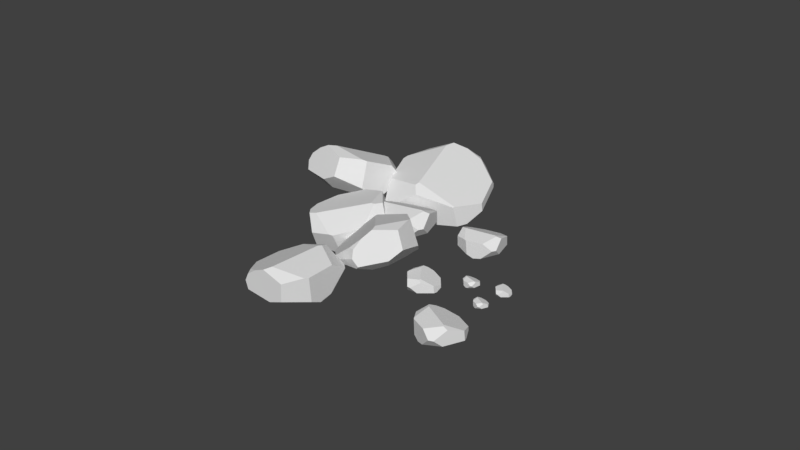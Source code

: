 # Source: Pebbles_2.blend  (saved by Blender 2.78.0; exported with 4.5.12 LTS)
import bpy
from mathutils import Matrix  # noqa: F401  (used for matrix-valued properties, if any)

bpy.ops.wm.read_factory_settings(use_empty=True)
scene = bpy.context.scene
scene.name = 'Scene'

# ---- collections
col_collection_1 = bpy.data.collections.new('Collection 1'); scene.collection.children.link(col_collection_1)

# ---- materials (node trees are filled in below, after node groups)
mat_rockpile = bpy.data.materials.new('Rockpile')
mat_rockpile.alpha_threshold = 0.0
mat_rockpile.roughness = 0.5

# ---- node groups
ng_auto_smooth = bpy.data.node_groups.new('Auto Smooth', 'GeometryNodeTree')
_s = ng_auto_smooth.interface.new_socket(name='Geometry', in_out='OUTPUT', socket_type='NodeSocketGeometry')
_s = ng_auto_smooth.interface.new_socket(name='Geometry', in_out='INPUT', socket_type='NodeSocketGeometry')
_s = ng_auto_smooth.interface.new_socket(name='Angle', in_out='INPUT', socket_type='NodeSocketFloat')
_s.subtype = 'ANGLE'
_s.min_value = 0.0
_s.max_value = 3.142
ng_auto_smooth.is_modifier = True
_N = ng_auto_smooth.nodes; _L = ng_auto_smooth.links
n0 = _N.new('NodeGroupOutput'); n0.name = 'Group Output'; n0.location = (480, -100)
n1 = _N.new('NodeGroupInput'); n1.name = 'Group Input'; n1.location = (-420, -300)
n2 = _N.new('NodeGroupInput'); n2.name = 'Group Input.001'; n2.location = (-60, -100)
n3 = _N.new('GeometryNodeSetShadeSmooth'); n3.name = 'Set Shade Smooth'; n3.location = (120, -100)
n3.domain = 'EDGE'
n4 = _N.new('GeometryNodeSetShadeSmooth'); n4.name = 'Set Shade Smooth.001'; n4.location = (300, -100)
n5 = _N.new('GeometryNodeInputMeshEdgeAngle'); n5.name = 'Edge Angle'; n5.location = (-420, -220)
n6 = _N.new('GeometryNodeInputEdgeSmooth'); n6.name = 'Is Edge Smooth'; n6.location = (-60, -160)
n7 = _N.new('GeometryNodeInputShadeSmooth'); n7.name = 'Is Face Smooth'; n7.location = (-240, -340)
n8 = _N.new('FunctionNodeBooleanMath'); n8.name = 'Boolean Math'; n8.location = (-60, -220)
n9 = _N.new('FunctionNodeCompare'); n9.name = 'Compare'; n9.location = (-240, -180)
n9.operation = 'LESS_EQUAL'
_L.new(n5.outputs[0], n9.inputs[0])
_L.new(n4.outputs[0], n0.inputs[0])
_L.new(n1.outputs[1], n9.inputs[1])
_L.new(n9.outputs[0], n8.inputs[0])
_L.new(n7.outputs[0], n8.inputs[1])
_L.new(n2.outputs[0], n3.inputs[0])
_L.new(n6.outputs[0], n3.inputs[1])
_L.new(n3.outputs[0], n4.inputs[0])
_L.new(n8.outputs[0], n3.inputs[2])
n0.is_active_output = True

# ---- material node trees
mat_rockpile.use_nodes = True; mat_rockpile.node_tree.nodes.clear()
_N = mat_rockpile.node_tree.nodes; _L = mat_rockpile.node_tree.links
n0 = _N.new('ShaderNodeOutputMaterial'); n0.name = 'Material Output'; n0.location = (300, 300)
n1 = _N.new('ShaderNodeBsdfDiffuse'); n1.name = 'Diffuse BSDF'; n1.location = (10, 300)
_L.new(n1.outputs[0], n0.inputs[0])
n0.is_active_output = True

# ---- world
world_world = bpy.data.worlds.new('World'); scene.world = world_world
world_world.color = (0.05088, 0.05088, 0.05088)
world_world.use_sun_shadow = False
world_world.sun_shadow_jitter_overblur = 0.0
world_world.cycles.sampling_method = 'MANUAL'

# ---- meshes
me_cube_006 = bpy.data.meshes.new('Cube.006')
me_cube_006.from_pydata([(0.689, 1.002, 0.5413), (0.5619, 0.8876, 0.5662), (1.013, 0.1278, -0.05165), (0.777, 1.267, 0.286), (0.8804, 1.073, 0.4626), (1.195, 1.024, 0.2644), (0.7993, 1.13, 0.4817), (1.167, 1.081, 0.2441), (0.8276, 1.217, 0.398), (0.5902, 0.07669, -0.2396), (0.7043, 0.06577, -0.2673), (0.4116, 0.4158, -0.3091), (0.8658, 0.2793, -0.3867), (0.5673, 0.7774, 0.5179), (0.9285, 0.2006, 0.07705), (0.926, 0.1597, 0.04427), (0.4841, 0.161, 0.02165), (0.7331, 1.093, 0.01184), (0.7917, 1.026, -0.04218), (0.8213, 1.254, 0.2421), (1.173, 1.087, 0.2011), (0.3039, 0.5745, -0.2328), (0.5227, 1.023, -0.001612), (0.43, 1.097, 0.1721), (0.435, 0.8086, -0.1298), (0.277, 0.7893, 0.4203), (0.2607, 0.4629, 0.2505), (0.2644, 0.5105, 0.2888), (0.2552, 0.945, 0.1998), (0.2281, 0.6471, -0.07827), (1.411, 0.7399, 0.02597), (1.349, 0.415, -0.07262), (1.345, 0.3993, -0.08284), (1.333, 0.5444, -0.2807), (1.356, 0.6545, -0.231), (1.403, 0.7844, -0.05579), (1.842, 0.1692, -0.1924), (1.874, 0.1059, -0.1941), (2.284, 0.2756, -0.1902), (1.797, 0.2769, -0.2952), (1.838, 0.2592, -0.1885), (1.905, 0.398, -0.1801), (1.811, 0.2344, -0.2074), (1.887, 0.3987, -0.2007), (1.796, 0.2695, -0.2412), (2.322, 0.1518, -0.3316), (2.335, 0.1955, -0.3153), (2.204, 0.143, -0.4405), (2.286, 0.2995, -0.3514), (1.923, 0.1022, -0.1926), (2.23, 0.2328, -0.1767), (2.251, 0.2324, -0.1819), (2.238, 0.08037, -0.2813), (1.91, 0.2864, -0.3681), (1.947, 0.3079, -0.3636), (1.811, 0.2984, -0.2985), (1.893, 0.4089, -0.2144), (2.128, 0.1118, -0.4612), (1.93, 0.2057, -0.4059), (1.867, 0.1526, -0.3796), (2.029, 0.1698, -0.4346), (1.926, 0.01788, -0.2863), (2.076, 0.0002167, -0.2973), (2.052, 0.0009706, -0.2911), (1.91, 0.06717, -0.3849), (2.07, 0.06777, -0.4374), (2.062, 0.4791, -0.1713), (2.196, 0.4336, -0.1689), (2.204, 0.432, -0.1708), (2.188, 0.4794, -0.2586), (2.139, 0.493, -0.2536), (2.061, 0.496, -0.2058), (2.854, -0.9181, -0.7998), (2.843, -0.9883, -0.7989), (3.26, -1.087, -0.913), (2.851, -0.8037, -0.9053), (2.902, -0.8424, -0.809), (3.034, -0.7682, -0.8374), (2.861, -0.8467, -0.8173), (3.015, -0.7572, -0.8533), (2.86, -0.8095, -0.8519), (3.182, -1.209, -1.039), (3.222, -1.182, -1.033), (3.056, -1.148, -1.116), (3.232, -1.068, -1.072), (2.88, -1.02, -0.808), (3.198, -1.091, -0.8814), (3.213, -1.103, -0.891), (3.09, -1.219, -0.9603), (2.925, -0.861, -1.002), (2.967, -0.8649, -1.009), (2.873, -0.7946, -0.9149), (3.022, -0.7523, -0.8694), (2.973, -1.129, -1.114), (2.885, -0.9383, -1.031), (2.813, -0.9452, -0.983), (2.935, -1.025, -1.075), (2.81, -1.09, -0.8858), (2.915, -1.191, -0.9273), (2.898, -1.176, -0.9159), (2.798, -1.04, -0.9847), (2.909, -1.132, -1.071), (3.205, -0.7927, -0.8765), (3.285, -0.9076, -0.8973), (3.29, -0.9132, -0.9005), (3.28, -0.8649, -0.9886), (3.251, -0.8257, -0.9751), (3.204, -0.7781, -0.912), (0.5008, -0.8251, -0.4638), (0.6007, -0.898, -0.49), (1.125, -0.3912, -0.1853), (0.365, -0.6159, -0.5848), (0.4247, -0.6967, -0.4048), (0.4244, -0.4542, -0.2748), (0.4034, -0.7365, -0.4633), (0.3991, -0.4489, -0.316), (0.3592, -0.6682, -0.5031), (1.306, -0.4457, -0.4697), (1.291, -0.3844, -0.4105), (1.145, -0.4506, -0.7056), (1.139, -0.2333, -0.4285), (0.6822, -0.8736, -0.4663), (1.069, -0.4989, -0.2154), (1.104, -0.4824, -0.214), (1.217, -0.6423, -0.4723), (0.5514, -0.4763, -0.6422), (0.5933, -0.4245, -0.6043), (0.3723, -0.5724, -0.57), (0.4032, -0.4198, -0.3289), (1.051, -0.5294, -0.7941), (0.6523, -0.5554, -0.7425), (0.5872, -0.6938, -0.7627), (0.8427, -0.5254, -0.7634), (0.7685, -0.9269, -0.6667), (1.024, -0.8508, -0.6237), (0.9831, -0.8697, -0.6248), (0.723, -0.7897, -0.8025), (0.9872, -0.6493, -0.8105), (0.6106, -0.2418, -0.1369), (0.8598, -0.2271, -0.09677), (0.8733, -0.2234, -0.09714), (0.8273, -0.09708, -0.2169), (0.7385, -0.111, -0.2236), (0.6022, -0.1915, -0.1825), (2.917, -0.4637, -0.6681), (2.914, -0.4848, -0.6679), (3.039, -0.5145, -0.7022), (2.916, -0.4293, -0.6998), (2.931, -0.4409, -0.6709), (2.971, -0.4186, -0.6794), (2.919, -0.4422, -0.6734), (2.965, -0.4153, -0.6842), (2.919, -0.431, -0.6838), (3.016, -0.5512, -0.7399), (3.027, -0.5429, -0.7381), (2.978, -0.5328, -0.7631), (3.03, -0.5088, -0.7501), (2.925, -0.4943, -0.6706), (3.02, -0.5156, -0.6927), (3.025, -0.5194, -0.6956), (2.988, -0.5542, -0.7164), (2.938, -0.4465, -0.729), (2.951, -0.4477, -0.7311), (2.923, -0.4265, -0.7027), (2.967, -0.4138, -0.689), (2.953, -0.5272, -0.7625), (2.926, -0.4697, -0.7375), (2.905, -0.4718, -0.7232), (2.941, -0.4957, -0.7508), (2.904, -0.5153, -0.694), (2.935, -0.5458, -0.7065), (2.93, -0.5413, -0.703), (2.9, -0.5003, -0.7237), (2.933, -0.5279, -0.7497), (3.022, -0.426, -0.6912), (3.047, -0.4605, -0.6974), (3.048, -0.4622, -0.6984), (3.045, -0.4477, -0.7249), (3.036, -0.4359, -0.7208), (3.022, -0.4216, -0.7019), (-0.1205, -0.442, 0.1515), (0.01069, -0.442, 0.2064), (0.09498, 0.442, 0.1771), (-0.249, -0.442, -0.1323), (-0.2715, -0.3679, 0.08616), (-0.442, -0.1222, 0.007313), (-0.2403, -0.442, 0.06476), (-0.442, -0.1567, -0.03509), (-0.282, -0.442, -0.02819), (0.442, 0.3761, 0.02682), (0.3705, 0.442, 0.02515), (0.442, 0.1421, -0.1927), (0.1899, 0.442, -0.1352), (0.0587, -0.3569, 0.2238), (0.1054, 0.3095, 0.2228), (0.1286, 0.3457, 0.2187), (0.442, 0.1705, 0.1552), (-0.1058, -0.2434, -0.2454), (-0.1115, -0.1575, -0.2454), (-0.2682, -0.3973, -0.1518), (-0.442, -0.1391, -0.06665), (0.442, -0.0251, -0.2239), (0.07219, -0.2859, -0.2454), (0.0805, -0.442, -0.1705), (0.2398, -0.1465, -0.2454), (0.2729, -0.442, 0.1208), (0.442, -0.1918, 0.1508), (0.4142, -0.2337, 0.1557), (0.26, -0.442, -0.1019), (0.442, -0.1649, -0.1597), (-0.442, 0.231, -0.003587), (-0.2529, 0.4303, 0.06929), (-0.2423, 0.442, 0.06898), (-0.2609, 0.442, -0.1325), (-0.3294, 0.3684, -0.1459), (-0.442, 0.2387, -0.08013), (1.772, -1.074, -0.4776), (1.816, -1.011, -0.3714), (1.186, -0.4897, -0.3443), (1.789, -1.042, -0.7622), (1.666, -1.107, -0.6008), (1.423, -1.059, -0.7421), (1.742, -1.116, -0.6034), (1.461, -1.06, -0.7757), (1.748, -1.106, -0.6964), (1.429, -0.238, -0.2961), (1.348, -0.2498, -0.3311), (1.665, -0.2696, -0.4709), (1.31, -0.302, -0.5439), (1.768, -0.943, -0.3337), (1.28, -0.5696, -0.3049), (1.264, -0.5342, -0.2966), (1.553, -0.3957, -0.1975), (1.731, -0.8016, -0.7801), (1.663, -0.7611, -0.7818), (1.752, -1.024, -0.7863), (1.455, -1.038, -0.8003), (1.801, -0.343, -0.4973), (1.842, -0.708, -0.6948), (1.945, -0.8132, -0.6337), (1.81, -0.5277, -0.6127), (1.955, -0.8063, -0.3125), (1.831, -0.5802, -0.2049), (1.849, -0.6217, -0.2148), (2.007, -0.7246, -0.4935), (1.891, -0.4409, -0.4483), (1.156, -0.8731, -0.7468), (1.069, -0.6776, -0.5965), (1.065, -0.6646, -0.5915), (1.109, -0.5952, -0.7587), (1.138, -0.672, -0.8029), (1.17, -0.8382, -0.8068), (2.907, -0.1549, -0.5236), (2.894, -0.1755, -0.5206), (3.003, -0.2651, -0.5796), (2.914, -0.1189, -0.5627), (2.931, -0.1377, -0.5318), (2.981, -0.1327, -0.551), (2.918, -0.1335, -0.5322), (2.975, -0.1267, -0.5557), (2.92, -0.1217, -0.545), (2.954, -0.2936, -0.614), (2.971, -0.2902, -0.615), (2.918, -0.2572, -0.6349), (2.987, -0.256, -0.6325), (2.901, -0.1907, -0.5248), (2.985, -0.2575, -0.5652), (2.987, -0.2635, -0.5689), (2.929, -0.2836, -0.5821), (2.924, -0.1478, -0.5979), (2.936, -0.1549, -0.6026), (2.922, -0.1192, -0.5675), (2.977, -0.1261, -0.5616), (2.895, -0.2398, -0.6302), (2.899, -0.1668, -0.603), (2.879, -0.1588, -0.5826), (2.9, -0.2012, -0.6181), (2.864, -0.2035, -0.5451), (2.881, -0.2502, -0.5619), (2.878, -0.2431, -0.5576), (2.861, -0.1866, -0.5794), (2.878, -0.2314, -0.6121), (3.028, -0.1642, -0.573), (3.036, -0.2118, -0.5811), (3.037, -0.2142, -0.5822), (3.034, -0.198, -0.613), (3.031, -0.1816, -0.608), (3.027, -0.1597, -0.5855), (0.896, -0.1786, -0.1899), (0.9419, -0.2582, -0.1917), (1.459, -0.009546, -0.1723), (0.8331, -0.04154, -0.3236), (0.8842, -0.06264, -0.1843), (0.961, 0.1215, -0.1702), (0.8511, -0.09643, -0.2099), (0.9384, 0.1213, -0.1974), (0.8307, -0.05177, -0.2538), (1.521, -0.1654, -0.3553), (1.535, -0.1082, -0.3333), (1.374, -0.1841, -0.4999), (1.465, 0.02317, -0.3808), (1.006, -0.2594, -0.1883), (1.392, -0.06891, -0.1569), (1.42, -0.06786, -0.163), (1.417, -0.2643, -0.2933), (0.9806, -0.02041, -0.4142), (1.027, 0.009931, -0.4071), (0.8504, -0.01262, -0.3271), (0.9458, 0.1351, -0.2148), (1.278, -0.2297, -0.5294), (1.013, -0.123, -0.4633), (0.9349, -0.1964, -0.4317), (1.145, -0.162, -0.4976), (1.019, -0.3672, -0.3102), (1.214, -0.3792, -0.3199), (1.182, -0.3801, -0.3126), (0.9973, -0.3037, -0.4379), (1.205, -0.291, -0.5008), (1.157, 0.2375, -0.1532), (1.334, 0.1882, -0.1462), (1.344, 0.1867, -0.1484), (1.322, 0.2477, -0.2621), (1.258, 0.2618, -0.2571), (1.155, 0.2596, -0.1977), (2.246, -0.561, -0.5818), (2.219, -0.6046, -0.5754), (2.449, -0.7934, -0.6997), (2.262, -0.4851, -0.6641), (2.297, -0.5247, -0.5989), (2.402, -0.5143, -0.6395), (2.269, -0.5158, -0.5998), (2.39, -0.5015, -0.6494), (2.274, -0.4911, -0.6268), (2.346, -0.8535, -0.7723), (2.381, -0.8465, -0.7745), (2.27, -0.7768, -0.8165), (2.414, -0.7743, -0.8114), (2.233, -0.6365, -0.5842), (2.411, -0.7773, -0.6695), (2.416, -0.79, -0.6773), (2.294, -0.8324, -0.705), (2.281, -0.546, -0.7383), (2.307, -0.561, -0.7482), (2.278, -0.4857, -0.6742), (2.394, -0.5004, -0.6619), (2.222, -0.7401, -0.8066), (2.23, -0.5862, -0.7491), (2.187, -0.5692, -0.7061), (2.232, -0.6587, -0.7809), (2.156, -0.6636, -0.627), (2.191, -0.762, -0.6625), (2.185, -0.7471, -0.6533), (2.15, -0.628, -0.6995), (2.185, -0.7225, -0.7684), (2.501, -0.5807, -0.686), (2.518, -0.681, -0.7029), (2.519, -0.6861, -0.7054), (2.515, -0.652, -0.7703), (2.509, -0.6173, -0.7597), (2.5, -0.5712, -0.7122), (2.564, -0.3246, -0.5532), (2.565, -0.3484, -0.5537), (2.712, -0.3514, -0.5797), (2.558, -0.286, -0.5879), (2.575, -0.2964, -0.5544), (2.614, -0.2627, -0.5594), (2.562, -0.3004, -0.5584), (2.607, -0.2602, -0.5653), (2.56, -0.2878, -0.5698), (2.698, -0.3953, -0.6248), (2.709, -0.3836, -0.6214), (2.655, -0.3828, -0.654), (2.706, -0.3452, -0.6337), (2.58, -0.3562, -0.5558), (2.691, -0.3573, -0.571), (2.697, -0.3602, -0.5739), (2.667, -0.4057, -0.6015), (2.589, -0.2986, -0.6184), (2.603, -0.297, -0.6195), (2.565, -0.2813, -0.5904), (2.61, -0.2579, -0.5704), (2.627, -0.3823, -0.6558), (2.582, -0.3264, -0.6296), (2.558, -0.3341, -0.6159), (2.606, -0.3509, -0.6433), (2.564, -0.383, -0.5843), (2.606, -0.4087, -0.5956), (2.599, -0.4052, -0.5922), (2.559, -0.3662, -0.6175), (2.605, -0.3878, -0.6435), (2.673, -0.2588, -0.5674), (2.707, -0.2909, -0.5726), (2.709, -0.2924, -0.5736), (2.705, -0.2761, -0.6031), (2.693, -0.2654, -0.5992), (2.672, -0.2536, -0.5793), (1.405, -1.942, -0.9866), (1.523, -1.933, -0.9451), (1.426, -1.214, -0.6474), (1.265, -1.87, -1.212), (1.255, -1.894, -1.009), (1.054, -1.711, -0.9793), (1.293, -1.937, -1.054), (1.056, -1.723, -1.026), (1.247, -1.914, -1.128), (1.72, -1.139, -0.7989), (1.646, -1.102, -0.7748), (1.74, -1.245, -1.061), (1.475, -1.085, -0.9), (1.55, -1.863, -0.901), (1.465, -1.332, -0.6593), (1.478, -1.297, -0.6498), (1.772, -1.345, -0.7709), (1.338, -1.645, -1.233), (1.317, -1.579, -1.202), (1.238, -1.833, -1.211), (1.05, -1.698, -1.045), (1.768, -1.365, -1.147), (1.498, -1.64, -1.252), (1.543, -1.786, -1.249), (1.616, -1.495, -1.204), (1.738, -1.847, -1.019), (1.839, -1.626, -0.9068), (1.824, -1.666, -0.9176), (1.704, -1.772, -1.198), (1.801, -1.496, -1.146), (0.9872, -1.431, -0.8591), (1.119, -1.26, -0.7314), (1.126, -1.249, -0.7277), (1.089, -1.182, -0.8891), (1.043, -1.25, -0.9254), (0.9777, -1.398, -0.9177)], [], [(4, 6, 0), (27, 25, 28, 29, 26), (12, 10, 9, 11), (28, 25, 1, 0, 6, 8, 3, 23), (30, 31, 32, 33, 34, 35), (4, 5, 7, 8, 6), (33, 32, 2, 10, 12), (15, 16, 9, 10, 2), (8, 7, 20, 19, 3), (22, 23, 3, 19, 17), (18, 24, 22, 17), (21, 29, 28, 23, 22, 24), (15, 14, 13, 27, 26, 16), (11, 9, 16, 26, 29, 21), (13, 1, 25, 27), (19, 20, 35, 34, 18, 17), (18, 34, 33, 12, 11, 21, 24), (2, 32, 31, 14, 15), (20, 7, 5, 30, 35), (0, 1, 13, 14, 31, 30, 5, 4), (40, 42, 36), (63, 61, 64, 65, 62), (48, 46, 45, 47), (64, 61, 37, 36, 42, 44, 39, 59), (66, 67, 68, 69, 70, 71), (40, 41, 43, 44, 42), (69, 68, 38, 46, 48), (51, 52, 45, 46, 38), (44, 43, 56, 55, 39), (58, 59, 39, 55, 53), (54, 60, 58, 53), (57, 65, 64, 59, 58, 60), (51, 50, 49, 63, 62, 52), (47, 45, 52, 62, 65, 57), (49, 37, 61, 63), (55, 56, 71, 70, 54, 53), (54, 70, 69, 48, 47, 57, 60), (38, 68, 67, 50, 51), (56, 43, 41, 66, 71), (36, 37, 49, 50, 67, 66, 41, 40), (76, 78, 72), (99, 97, 100, 101, 98), (84, 82, 81, 83), (100, 97, 73, 72, 78, 80, 75, 95), (102, 103, 104, 105, 106, 107), (76, 77, 79, 80, 78), (105, 104, 74, 82, 84), (87, 88, 81, 82, 74), (80, 79, 92, 91, 75), (94, 95, 75, 91, 89), (90, 96, 94, 89), (93, 101, 100, 95, 94, 96), (87, 86, 85, 99, 98, 88), (83, 81, 88, 98, 101, 93), (85, 73, 97, 99), (91, 92, 107, 106, 90, 89), (90, 106, 105, 84, 83, 93, 96), (74, 104, 103, 86, 87), (92, 79, 77, 102, 107), (72, 73, 85, 86, 103, 102, 77, 76), (112, 114, 108), (135, 133, 136, 137, 134), (120, 118, 117, 119), (136, 133, 109, 108, 114, 116, 111, 131), (138, 139, 140, 141, 142, 143), (112, 113, 115, 116, 114), (141, 140, 110, 118, 120), (123, 124, 117, 118, 110), (116, 115, 128, 127, 111), (130, 131, 111, 127, 125), (126, 132, 130, 125), (129, 137, 136, 131, 130, 132), (123, 122, 121, 135, 134, 124), (119, 117, 124, 134, 137, 129), (121, 109, 133, 135), (127, 128, 143, 142, 126, 125), (126, 142, 141, 120, 119, 129, 132), (110, 140, 139, 122, 123), (128, 115, 113, 138, 143), (108, 109, 121, 122, 139, 138, 113, 112), (148, 150, 144), (171, 169, 172, 173, 170), (156, 154, 153, 155), (172, 169, 145, 144, 150, 152, 147, 167), (174, 175, 176, 177, 178, 179), (148, 149, 151, 152, 150), (177, 176, 146, 154, 156), (159, 160, 153, 154, 146), (152, 151, 164, 163, 147), (166, 167, 147, 163, 161), (162, 168, 166, 161), (165, 173, 172, 167, 166, 168), (159, 158, 157, 171, 170, 160), (155, 153, 160, 170, 173, 165), (157, 145, 169, 171), (163, 164, 179, 178, 162, 161), (162, 178, 177, 156, 155, 165, 168), (146, 176, 175, 158, 159), (164, 151, 149, 174, 179), (144, 145, 157, 158, 175, 174, 149, 148), (184, 186, 180), (207, 205, 208, 209, 206), (192, 190, 189, 191), (208, 205, 181, 180, 186, 188, 183, 203), (210, 211, 212, 213, 214, 215), (184, 185, 187, 188, 186), (213, 212, 182, 190, 192), (195, 196, 189, 190, 182), (188, 187, 200, 199, 183), (202, 203, 183, 199, 197), (198, 204, 202, 197), (201, 209, 208, 203, 202, 204), (195, 194, 193, 207, 206, 196), (191, 189, 196, 206, 209, 201), (193, 181, 205, 207), (199, 200, 215, 214, 198, 197), (198, 214, 213, 192, 191, 201, 204), (182, 212, 211, 194, 195), (200, 187, 185, 210, 215), (180, 181, 193, 194, 211, 210, 185, 184), (220, 222, 216), (243, 241, 244, 245, 242), (228, 226, 225, 227), (244, 241, 217, 216, 222, 224, 219, 239), (246, 247, 248, 249, 250, 251), (220, 221, 223, 224, 222), (249, 248, 218, 226, 228), (231, 232, 225, 226, 218), (224, 223, 236, 235, 219), (238, 239, 219, 235, 233), (234, 240, 238, 233), (237, 245, 244, 239, 238, 240), (231, 230, 229, 243, 242, 232), (227, 225, 232, 242, 245, 237), (229, 217, 241, 243), (235, 236, 251, 250, 234, 233), (234, 250, 249, 228, 227, 237, 240), (218, 248, 247, 230, 231), (236, 223, 221, 246, 251), (216, 217, 229, 230, 247, 246, 221, 220), (256, 258, 252), (279, 277, 280, 281, 278), (264, 262, 261, 263), (280, 277, 253, 252, 258, 260, 255, 275), (282, 283, 284, 285, 286, 287), (256, 257, 259, 260, 258), (285, 284, 254, 262, 264), (267, 268, 261, 262, 254), (260, 259, 272, 271, 255), (274, 275, 255, 271, 269), (270, 276, 274, 269), (273, 281, 280, 275, 274, 276), (267, 266, 265, 279, 278, 268), (263, 261, 268, 278, 281, 273), (265, 253, 277, 279), (271, 272, 287, 286, 270, 269), (270, 286, 285, 264, 263, 273, 276), (254, 284, 283, 266, 267), (272, 259, 257, 282, 287), (252, 253, 265, 266, 283, 282, 257, 256), (292, 294, 288), (315, 313, 316, 317, 314), (300, 298, 297, 299), (316, 313, 289, 288, 294, 296, 291, 311), (318, 319, 320, 321, 322, 323), (292, 293, 295, 296, 294), (321, 320, 290, 298, 300), (303, 304, 297, 298, 290), (296, 295, 308, 307, 291), (310, 311, 291, 307, 305), (306, 312, 310, 305), (309, 317, 316, 311, 310, 312), (303, 302, 301, 315, 314, 304), (299, 297, 304, 314, 317, 309), (301, 289, 313, 315), (307, 308, 323, 322, 306, 305), (306, 322, 321, 300, 299, 309, 312), (290, 320, 319, 302, 303), (308, 295, 293, 318, 323), (288, 289, 301, 302, 319, 318, 293, 292), (328, 330, 324), (351, 349, 352, 353, 350), (336, 334, 333, 335), (352, 349, 325, 324, 330, 332, 327, 347), (354, 355, 356, 357, 358, 359), (328, 329, 331, 332, 330), (357, 356, 326, 334, 336), (339, 340, 333, 334, 326), (332, 331, 344, 343, 327), (346, 347, 327, 343, 341), (342, 348, 346, 341), (345, 353, 352, 347, 346, 348), (339, 338, 337, 351, 350, 340), (335, 333, 340, 350, 353, 345), (337, 325, 349, 351), (343, 344, 359, 358, 342, 341), (342, 358, 357, 336, 335, 345, 348), (326, 356, 355, 338, 339), (344, 331, 329, 354, 359), (324, 325, 337, 338, 355, 354, 329, 328), (364, 366, 360), (387, 385, 388, 389, 386), (372, 370, 369, 371), (388, 385, 361, 360, 366, 368, 363, 383), (390, 391, 392, 393, 394, 395), (364, 365, 367, 368, 366), (393, 392, 362, 370, 372), (375, 376, 369, 370, 362), (368, 367, 380, 379, 363), (382, 383, 363, 379, 377), (378, 384, 382, 377), (381, 389, 388, 383, 382, 384), (375, 374, 373, 387, 386, 376), (371, 369, 376, 386, 389, 381), (373, 361, 385, 387), (379, 380, 395, 394, 378, 377), (378, 394, 393, 372, 371, 381, 384), (362, 392, 391, 374, 375), (380, 367, 365, 390, 395), (360, 361, 373, 374, 391, 390, 365, 364), (400, 402, 396), (423, 421, 424, 425, 422), (408, 406, 405, 407), (424, 421, 397, 396, 402, 404, 399, 419), (426, 427, 428, 429, 430, 431), (400, 401, 403, 404, 402), (429, 428, 398, 406, 408), (411, 412, 405, 406, 398), (404, 403, 416, 415, 399), (418, 419, 399, 415, 413), (414, 420, 418, 413), (417, 425, 424, 419, 418, 420), (411, 410, 409, 423, 422, 412), (407, 405, 412, 422, 425, 417), (409, 397, 421, 423), (415, 416, 431, 430, 414, 413), (414, 430, 429, 408, 407, 417, 420), (398, 428, 427, 410, 411), (416, 403, 401, 426, 431), (396, 397, 409, 410, 427, 426, 401, 400)])
me_cube_006.polygons.foreach_set('use_smooth', [True] * 240)
_k = set([(0, 1), (0, 4), (0, 6), (1, 13), (1, 25), (2, 10), (2, 15), (2, 32), (3, 8), (3, 19), (3, 23), (4, 5), (4, 6), (5, 7), (5, 30), (6, 8), (7, 8), (7, 20), (9, 10), (9, 11), (9, 16), (10, 12), (11, 12), (11, 21), (12, 33), (13, 14), (13, 27), (14, 15), (14, 31), (15, 16), (16, 26), (17, 18), (17, 19), (17, 22), (18, 24), (18, 34), (19, 20), (20, 35), (21, 24), (21, 29), (22, 23), (22, 24), (23, 28), (25, 27), (25, 28), (26, 27), (26, 29), (28, 29), (30, 31), (30, 35), (31, 32), (32, 33), (33, 34), (34, 35), (36, 37), (36, 40), (36, 42), (37, 49), (37, 61), (38, 46), (38, 51), (38, 68), (39, 44), (39, 55), (39, 59), (40, 41), (40, 42), (41, 43), (41, 66), (42, 44), (43, 44), (43, 56), (45, 46), (45, 47), (45, 52), (46, 48), (47, 48), (47, 57), (48, 69), (49, 50), (49, 63), (50, 51), (50, 67), (51, 52), (52, 62), (53, 54), (53, 55), (53, 58), (54, 60), (54, 70), (55, 56), (56, 71), (57, 60), (57, 65), (58, 59), (58, 60), (59, 64), (61, 63), (61, 64), (62, 63), (62, 65), (64, 65), (66, 67), (66, 71), (67, 68), (68, 69), (69, 70), (70, 71), (72, 73), (72, 76), (72, 78), (73, 85), (73, 97), (74, 82), (74, 87), (74, 104), (75, 80), (75, 91), (75, 95), (76, 77), (76, 78), (77, 79), (77, 102), (78, 80), (79, 80), (79, 92), (81, 82), (81, 83), (81, 88), (82, 84), (83, 84), (83, 93), (84, 105), (85, 86), (85, 99), (86, 87), (86, 103), (87, 88), (88, 98), (89, 90), (89, 91), (89, 94), (90, 96), (90, 106), (91, 92), (92, 107), (93, 96), (93, 101), (94, 95), (94, 96), (95, 100), (97, 99), (97, 100), (98, 99), (98, 101), (100, 101), (102, 103), (102, 107), (103, 104), (104, 105), (105, 106), (106, 107), (108, 109), (108, 112), (108, 114), (109, 121), (109, 133), (110, 118), (110, 123), (110, 140), (111, 116), (111, 127), (111, 131), (112, 113), (112, 114), (113, 115), (113, 138), (114, 116), (115, 116), (115, 128), (117, 118), (117, 119), (117, 124), (118, 120), (119, 120), (119, 129), (120, 141), (121, 122), (121, 135), (122, 123), (122, 139), (123, 124), (124, 134), (125, 126), (125, 127), (125, 130), (126, 132), (126, 142), (127, 128), (128, 143), (129, 132), (129, 137), (130, 131), (130, 132), (131, 136), (133, 135), (133, 136), (134, 135), (134, 137), (136, 137), (138, 139), (138, 143), (139, 140), (140, 141), (141, 142), (142, 143), (144, 145), (144, 148), (144, 150), (145, 157), (145, 169), (146, 154), (146, 159), (146, 176), (147, 152), (147, 163), (147, 167), (148, 149), (148, 150), (149, 151), (149, 174), (150, 152), (151, 152), (151, 164), (153, 154), (153, 155), (153, 160), (154, 156), (155, 156), (155, 165), (156, 177), (157, 158), (157, 171), (158, 159), (158, 175), (159, 160), (160, 170), (161, 162), (161, 163), (161, 166), (162, 168), (162, 178), (163, 164), (164, 179), (165, 168), (165, 173), (166, 167), (166, 168), (167, 172), (169, 171), (169, 172), (170, 171), (170, 173), (172, 173), (174, 175), (174, 179), (175, 176), (176, 177), (177, 178), (178, 179), (180, 181), (180, 184), (180, 186), (181, 193), (181, 205), (182, 190), (182, 195), (182, 212), (183, 188), (183, 199), (183, 203), (184, 185), (184, 186), (185, 187), (185, 210), (186, 188), (187, 188), (187, 200), (189, 190), (189, 191), (189, 196), (190, 192), (191, 192), (191, 201), (192, 213), (193, 194), (193, 207), (194, 195), (194, 211), (195, 196), (196, 206), (197, 198), (197, 199), (197, 202), (198, 204), (198, 214), (199, 200), (200, 215), (201, 204), (201, 209), (202, 203), (202, 204), (203, 208), (205, 207), (205, 208), (206, 207), (206, 209), (208, 209), (210, 211), (210, 215), (211, 212), (212, 213), (213, 214), (214, 215), (216, 217), (216, 220), (216, 222), (217, 229), (217, 241), (218, 226), (218, 231), (218, 248), (219, 224), (219, 235), (219, 239), (220, 221), (220, 222), (221, 223), (221, 246), (222, 224), (223, 224), (223, 236), (225, 226), (225, 227), (225, 232), (226, 228), (227, 228), (227, 237), (228, 249), (229, 230), (229, 243), (230, 231), (230, 247), (231, 232), (232, 242), (233, 234), (233, 235), (233, 238), (234, 240), (234, 250), (235, 236), (236, 251), (237, 240), (237, 245), (238, 239), (238, 240), (239, 244), (241, 243), (241, 244), (242, 243), (242, 245), (244, 245), (246, 247), (246, 251), (247, 248), (248, 249), (249, 250), (250, 251), (252, 253), (252, 256), (252, 258), (253, 265), (253, 277), (254, 262), (254, 267), (254, 284), (255, 260), (255, 271), (255, 275), (256, 257), (256, 258), (257, 259), (257, 282), (258, 260), (259, 260), (259, 272), (261, 262), (261, 263), (261, 268), (262, 264), (263, 264), (263, 273), (264, 285), (265, 266), (265, 279), (266, 267), (266, 283), (267, 268), (268, 278), (269, 270), (269, 271), (269, 274), (270, 276), (270, 286), (271, 272), (272, 287), (273, 276), (273, 281), (274, 275), (274, 276), (275, 280), (277, 279), (277, 280), (278, 279), (278, 281), (280, 281), (282, 283), (282, 287), (283, 284), (284, 285), (285, 286), (286, 287), (288, 289), (288, 292), (288, 294), (289, 301), (289, 313), (290, 298), (290, 303), (290, 320), (291, 296), (291, 307), (291, 311), (292, 293), (292, 294), (293, 295), (293, 318), (294, 296), (295, 296), (295, 308), (297, 298), (297, 299), (297, 304), (298, 300), (299, 300), (299, 309), (300, 321), (301, 302), (301, 315), (302, 303), (302, 319), (303, 304), (304, 314), (305, 306), (305, 307), (305, 310), (306, 312), (306, 322), (307, 308), (308, 323), (309, 312), (309, 317), (310, 311), (310, 312), (311, 316), (313, 315), (313, 316), (314, 315), (314, 317), (316, 317), (318, 319), (318, 323), (319, 320), (320, 321), (321, 322), (322, 323), (324, 325), (324, 328), (324, 330), (325, 337), (325, 349), (326, 334), (326, 339), (326, 356), (327, 332), (327, 343), (327, 347), (328, 329), (328, 330), (329, 331), (329, 354), (330, 332), (331, 332), (331, 344), (333, 334), (333, 335), (333, 340), (334, 336), (335, 336), (335, 345), (336, 357), (337, 338), (337, 351), (338, 339), (338, 355), (339, 340), (340, 350), (341, 342), (341, 343), (341, 346), (342, 348), (342, 358), (343, 344), (344, 359), (345, 348), (345, 353), (346, 347), (346, 348), (347, 352), (349, 351), (349, 352), (350, 351), (350, 353), (352, 353), (354, 355), (354, 359), (355, 356), (356, 357), (357, 358), (358, 359), (360, 361), (360, 364), (360, 366), (361, 373), (361, 385), (362, 370), (362, 375), (362, 392), (363, 368), (363, 379), (363, 383), (364, 365), (364, 366), (365, 367), (365, 390), (366, 368), (367, 368), (367, 380), (369, 370), (369, 371), (369, 376), (370, 372), (371, 372), (371, 381), (372, 393), (373, 374), (373, 387), (374, 375), (374, 391), (375, 376), (376, 386), (377, 378), (377, 379), (377, 382), (378, 384), (378, 394), (379, 380), (380, 395), (381, 384), (381, 389), (382, 383), (382, 384), (383, 388), (385, 387), (385, 388), (386, 387), (386, 389), (388, 389), (390, 391), (390, 395), (391, 392), (392, 393), (393, 394), (394, 395), (396, 397), (396, 400), (396, 402), (397, 409), (397, 421), (398, 406), (398, 411), (398, 428), (399, 404), (399, 415), (399, 419), (400, 401), (400, 402), (401, 403), (401, 426), (402, 404), (403, 404), (403, 416), (405, 406), (405, 407), (405, 412), (406, 408), (407, 408), (407, 417), (408, 429), (409, 410), (409, 423), (410, 411), (410, 427), (411, 412), (412, 422), (413, 414), (413, 415), (413, 418), (414, 420), (414, 430), (415, 416), (416, 431), (417, 420), (417, 425), (418, 419), (418, 420), (419, 424), (421, 423), (421, 424), (422, 423), (422, 425), (424, 425), (426, 427), (426, 431), (427, 428), (428, 429), (429, 430), (430, 431)])
me_cube_006.attributes.new('sharp_edge', 'BOOLEAN', 'EDGE').data.foreach_set('value', [ (min(e.vertices), max(e.vertices)) in _k for e in me_cube_006.edges])
_k = {(0, 4): 1.0, (0, 1): 1.0, (1, 25): 1.0, (2, 32): 1.0, (3, 23): 1.0, (3, 8): 1.0, (0, 6): 1.0, (7, 8): 1.0, (6, 8): 1.0, (5, 7): 1.0, (4, 6): 1.0, (4, 5): 1.0, (2, 10): 1.0, (12, 33): 1.0, (11, 12): 1.0, (10, 12): 1.0, (9, 10): 1.0, (9, 11): 1.0, (1, 13): 1.0, (2, 15): 1.0, (9, 16): 1.0, (15, 16): 1.0, (14, 15): 1.0, (13, 14): 1.0, (18, 24): 1.0, (3, 19): 1.0, (7, 20): 1.0, (19, 20): 1.0, (18, 34): 1.0, (17, 18): 1.0, (17, 19): 1.0, (11, 21): 1.0, (17, 22): 1.0, (22, 24): 1.0, (22, 23): 1.0, (23, 28): 1.0, (21, 24): 1.0, (21, 29): 1.0, (16, 26): 1.0, (13, 27): 1.0, (28, 29): 1.0, (26, 27): 1.0, (26, 29): 1.0, (25, 27): 1.0, (25, 28): 1.0, (5, 30): 1.0, (14, 31): 1.0, (20, 35): 1.0, (34, 35): 1.0, (33, 34): 1.0, (32, 33): 1.0, (31, 32): 1.0, (30, 35): 1.0, (30, 31): 1.0, (36, 40): 1.0, (36, 37): 1.0, (37, 61): 1.0, (38, 68): 1.0, (39, 59): 1.0, (39, 44): 1.0, (36, 42): 1.0, (43, 44): 1.0, (42, 44): 1.0, (41, 43): 1.0, (40, 42): 1.0, (40, 41): 1.0, (38, 46): 1.0, (48, 69): 1.0, (47, 48): 1.0, (46, 48): 1.0, (45, 46): 1.0, (45, 47): 1.0, (37, 49): 1.0, (38, 51): 1.0, (45, 52): 1.0, (51, 52): 1.0, (50, 51): 1.0, (49, 50): 1.0, (54, 60): 1.0, (39, 55): 1.0, (43, 56): 1.0, (55, 56): 1.0, (54, 70): 1.0, (53, 54): 1.0, (53, 55): 1.0, (47, 57): 1.0, (53, 58): 1.0, (58, 60): 1.0, (58, 59): 1.0, (59, 64): 1.0, (57, 60): 1.0, (57, 65): 1.0, (52, 62): 1.0, (49, 63): 1.0, (64, 65): 1.0, (62, 63): 1.0, (62, 65): 1.0, (61, 63): 1.0, (61, 64): 1.0, (41, 66): 1.0, (50, 67): 1.0, (56, 71): 1.0, (70, 71): 1.0, (69, 70): 1.0, (68, 69): 1.0, (67, 68): 1.0, (66, 71): 1.0, (66, 67): 1.0, (72, 76): 1.0, (72, 73): 1.0, (73, 97): 1.0, (74, 104): 1.0, (75, 95): 1.0, (75, 80): 1.0, (72, 78): 1.0, (79, 80): 1.0, (78, 80): 1.0, (77, 79): 1.0, (76, 78): 1.0, (76, 77): 1.0, (74, 82): 1.0, (84, 105): 1.0, (83, 84): 1.0, (82, 84): 1.0, (81, 82): 1.0, (81, 83): 1.0, (73, 85): 1.0, (74, 87): 1.0, (81, 88): 1.0, (87, 88): 1.0, (86, 87): 1.0, (85, 86): 1.0, (90, 96): 1.0, (75, 91): 1.0, (79, 92): 1.0, (91, 92): 1.0, (90, 106): 1.0, (89, 90): 1.0, (89, 91): 1.0, (83, 93): 1.0, (89, 94): 1.0, (94, 96): 1.0, (94, 95): 1.0, (95, 100): 1.0, (93, 96): 1.0, (93, 101): 1.0, (88, 98): 1.0, (85, 99): 1.0, (100, 101): 1.0, (98, 99): 1.0, (98, 101): 1.0, (97, 99): 1.0, (97, 100): 1.0, (77, 102): 1.0, (86, 103): 1.0, (92, 107): 1.0, (106, 107): 1.0, (105, 106): 1.0, (104, 105): 1.0, (103, 104): 1.0, (102, 107): 1.0, (102, 103): 1.0, (108, 112): 1.0, (108, 109): 1.0, (109, 133): 1.0, (110, 140): 1.0, (111, 131): 1.0, (111, 116): 1.0, (108, 114): 1.0, (115, 116): 1.0, (114, 116): 1.0, (113, 115): 1.0, (112, 114): 1.0, (112, 113): 1.0, (110, 118): 1.0, (120, 141): 1.0, (119, 120): 1.0, (118, 120): 1.0, (117, 118): 1.0, (117, 119): 1.0, (109, 121): 1.0, (110, 123): 1.0, (117, 124): 1.0, (123, 124): 1.0, (122, 123): 1.0, (121, 122): 1.0, (126, 132): 1.0, (111, 127): 1.0, (115, 128): 1.0, (127, 128): 1.0, (126, 142): 1.0, (125, 126): 1.0, (125, 127): 1.0, (119, 129): 1.0, (125, 130): 1.0, (130, 132): 1.0, (130, 131): 1.0, (131, 136): 1.0, (129, 132): 1.0, (129, 137): 1.0, (124, 134): 1.0, (121, 135): 1.0, (136, 137): 1.0, (134, 135): 1.0, (134, 137): 1.0, (133, 135): 1.0, (133, 136): 1.0, (113, 138): 1.0, (122, 139): 1.0, (128, 143): 1.0, (142, 143): 1.0, (141, 142): 1.0, (140, 141): 1.0, (139, 140): 1.0, (138, 143): 1.0, (138, 139): 1.0, (144, 148): 1.0, (144, 145): 1.0, (145, 169): 1.0, (146, 176): 1.0, (147, 167): 1.0, (147, 152): 1.0, (144, 150): 1.0, (151, 152): 1.0, (150, 152): 1.0, (149, 151): 1.0, (148, 150): 1.0, (148, 149): 1.0, (146, 154): 1.0, (156, 177): 1.0, (155, 156): 1.0, (154, 156): 1.0, (153, 154): 1.0, (153, 155): 1.0, (145, 157): 1.0, (146, 159): 1.0, (153, 160): 1.0, (159, 160): 1.0, (158, 159): 1.0, (157, 158): 1.0, (162, 168): 1.0, (147, 163): 1.0, (151, 164): 1.0, (163, 164): 1.0, (162, 178): 1.0, (161, 162): 1.0, (161, 163): 1.0, (155, 165): 1.0, (161, 166): 1.0, (166, 168): 1.0, (166, 167): 1.0, (167, 172): 1.0, (165, 168): 1.0, (165, 173): 1.0, (160, 170): 1.0, (157, 171): 1.0, (172, 173): 1.0, (170, 171): 1.0, (170, 173): 1.0, (169, 171): 1.0, (169, 172): 1.0, (149, 174): 1.0, (158, 175): 1.0, (164, 179): 1.0, (178, 179): 1.0, (177, 178): 1.0, (176, 177): 1.0, (175, 176): 1.0, (174, 179): 1.0, (174, 175): 1.0, (180, 184): 1.0, (180, 181): 1.0, (181, 205): 1.0, (182, 212): 1.0, (183, 203): 1.0, (183, 188): 1.0, (180, 186): 1.0, (187, 188): 1.0, (186, 188): 1.0, (185, 187): 1.0, (184, 186): 1.0, (184, 185): 1.0, (182, 190): 1.0, (192, 213): 1.0, (191, 192): 1.0, (190, 192): 1.0, (189, 190): 1.0, (189, 191): 1.0, (181, 193): 1.0, (182, 195): 1.0, (189, 196): 1.0, (195, 196): 1.0, (194, 195): 1.0, (193, 194): 1.0, (198, 204): 1.0, (183, 199): 1.0, (187, 200): 1.0, (199, 200): 1.0, (198, 214): 1.0, (197, 198): 1.0, (197, 199): 1.0, (191, 201): 1.0, (197, 202): 1.0, (202, 204): 1.0, (202, 203): 1.0, (203, 208): 1.0, (201, 204): 1.0, (201, 209): 1.0, (196, 206): 1.0, (193, 207): 1.0, (208, 209): 1.0, (206, 207): 1.0, (206, 209): 1.0, (205, 207): 1.0, (205, 208): 1.0, (185, 210): 1.0, (194, 211): 1.0, (200, 215): 1.0, (214, 215): 1.0, (213, 214): 1.0, (212, 213): 1.0, (211, 212): 1.0, (210, 215): 1.0, (210, 211): 1.0, (216, 220): 1.0, (216, 217): 1.0, (217, 241): 1.0, (218, 248): 1.0, (219, 239): 1.0, (219, 224): 1.0, (216, 222): 1.0, (223, 224): 1.0, (222, 224): 1.0, (221, 223): 1.0, (220, 222): 1.0, (220, 221): 1.0, (218, 226): 1.0, (228, 249): 1.0, (227, 228): 1.0, (226, 228): 1.0, (225, 226): 1.0, (225, 227): 1.0, (217, 229): 1.0, (218, 231): 1.0, (225, 232): 1.0, (231, 232): 1.0, (230, 231): 1.0, (229, 230): 1.0, (234, 240): 1.0, (219, 235): 1.0, (223, 236): 1.0, (235, 236): 1.0, (234, 250): 1.0, (233, 234): 1.0, (233, 235): 1.0, (227, 237): 1.0, (233, 238): 1.0, (238, 240): 1.0, (238, 239): 1.0, (239, 244): 1.0, (237, 240): 1.0, (237, 245): 1.0, (232, 242): 1.0, (229, 243): 1.0, (244, 245): 1.0, (242, 243): 1.0, (242, 245): 1.0, (241, 243): 1.0, (241, 244): 1.0, (221, 246): 1.0, (230, 247): 1.0, (236, 251): 1.0, (250, 251): 1.0, (249, 250): 1.0, (248, 249): 1.0, (247, 248): 1.0, (246, 251): 1.0, (246, 247): 1.0, (252, 256): 1.0, (252, 253): 1.0, (253, 277): 1.0, (254, 284): 1.0, (255, 275): 1.0, (255, 260): 1.0, (252, 258): 1.0, (259, 260): 1.0, (258, 260): 1.0, (257, 259): 1.0, (256, 258): 1.0, (256, 257): 1.0, (254, 262): 1.0, (264, 285): 1.0, (263, 264): 1.0, (262, 264): 1.0, (261, 262): 1.0, (261, 263): 1.0, (253, 265): 1.0, (254, 267): 1.0, (261, 268): 1.0, (267, 268): 1.0, (266, 267): 1.0, (265, 266): 1.0, (270, 276): 1.0, (255, 271): 1.0, (259, 272): 1.0, (271, 272): 1.0, (270, 286): 1.0, (269, 270): 1.0, (269, 271): 1.0, (263, 273): 1.0, (269, 274): 1.0, (274, 276): 1.0, (274, 275): 1.0, (275, 280): 1.0, (273, 276): 1.0, (273, 281): 1.0, (268, 278): 1.0, (265, 279): 1.0, (280, 281): 1.0, (278, 279): 1.0, (278, 281): 1.0, (277, 279): 1.0, (277, 280): 1.0, (257, 282): 1.0, (266, 283): 1.0, (272, 287): 1.0, (286, 287): 1.0, (285, 286): 1.0, (284, 285): 1.0, (283, 284): 1.0, (282, 287): 1.0, (282, 283): 1.0, (288, 292): 1.0, (288, 289): 1.0, (289, 313): 1.0, (290, 320): 1.0, (291, 311): 1.0, (291, 296): 1.0, (288, 294): 1.0, (295, 296): 1.0, (294, 296): 1.0, (293, 295): 1.0, (292, 294): 1.0, (292, 293): 1.0, (290, 298): 1.0, (300, 321): 1.0, (299, 300): 1.0, (298, 300): 1.0, (297, 298): 1.0, (297, 299): 1.0, (289, 301): 1.0, (290, 303): 1.0, (297, 304): 1.0, (303, 304): 1.0, (302, 303): 1.0, (301, 302): 1.0, (306, 312): 1.0, (291, 307): 1.0, (295, 308): 1.0, (307, 308): 1.0, (306, 322): 1.0, (305, 306): 1.0, (305, 307): 1.0, (299, 309): 1.0, (305, 310): 1.0, (310, 312): 1.0, (310, 311): 1.0, (311, 316): 1.0, (309, 312): 1.0, (309, 317): 1.0, (304, 314): 1.0, (301, 315): 1.0, (316, 317): 1.0, (314, 315): 1.0, (314, 317): 1.0, (313, 315): 1.0, (313, 316): 1.0, (293, 318): 1.0, (302, 319): 1.0, (308, 323): 1.0, (322, 323): 1.0, (321, 322): 1.0, (320, 321): 1.0, (319, 320): 1.0, (318, 323): 1.0, (318, 319): 1.0, (324, 328): 1.0, (324, 325): 1.0, (325, 349): 1.0, (326, 356): 1.0, (327, 347): 1.0, (327, 332): 1.0, (324, 330): 1.0, (331, 332): 1.0, (330, 332): 1.0, (329, 331): 1.0, (328, 330): 1.0, (328, 329): 1.0, (326, 334): 1.0, (336, 357): 1.0, (335, 336): 1.0, (334, 336): 1.0, (333, 334): 1.0, (333, 335): 1.0, (325, 337): 1.0, (326, 339): 1.0, (333, 340): 1.0, (339, 340): 1.0, (338, 339): 1.0, (337, 338): 1.0, (342, 348): 1.0, (327, 343): 1.0, (331, 344): 1.0, (343, 344): 1.0, (342, 358): 1.0, (341, 342): 1.0, (341, 343): 1.0, (335, 345): 1.0, (341, 346): 1.0, (346, 348): 1.0, (346, 347): 1.0, (347, 352): 1.0, (345, 348): 1.0, (345, 353): 1.0, (340, 350): 1.0, (337, 351): 1.0, (352, 353): 1.0, (350, 351): 1.0, (350, 353): 1.0, (349, 351): 1.0, (349, 352): 1.0, (329, 354): 1.0, (338, 355): 1.0, (344, 359): 1.0, (358, 359): 1.0, (357, 358): 1.0, (356, 357): 1.0, (355, 356): 1.0, (354, 359): 1.0, (354, 355): 1.0, (360, 364): 1.0, (360, 361): 1.0, (361, 385): 1.0, (362, 392): 1.0, (363, 383): 1.0, (363, 368): 1.0, (360, 366): 1.0, (367, 368): 1.0, (366, 368): 1.0, (365, 367): 1.0, (364, 366): 1.0, (364, 365): 1.0, (362, 370): 1.0, (372, 393): 1.0, (371, 372): 1.0, (370, 372): 1.0, (369, 370): 1.0, (369, 371): 1.0, (361, 373): 1.0, (362, 375): 1.0, (369, 376): 1.0, (375, 376): 1.0, (374, 375): 1.0, (373, 374): 1.0, (378, 384): 1.0, (363, 379): 1.0, (367, 380): 1.0, (379, 380): 1.0, (378, 394): 1.0, (377, 378): 1.0, (377, 379): 1.0, (371, 381): 1.0, (377, 382): 1.0, (382, 384): 1.0, (382, 383): 1.0, (383, 388): 1.0, (381, 384): 1.0, (381, 389): 1.0, (376, 386): 1.0, (373, 387): 1.0, (388, 389): 1.0, (386, 387): 1.0, (386, 389): 1.0, (385, 387): 1.0, (385, 388): 1.0, (365, 390): 1.0, (374, 391): 1.0, (380, 395): 1.0, (394, 395): 1.0, (393, 394): 1.0, (392, 393): 1.0, (391, 392): 1.0, (390, 395): 1.0, (390, 391): 1.0, (396, 400): 1.0, (396, 397): 1.0, (397, 421): 1.0, (398, 428): 1.0, (399, 419): 1.0, (399, 404): 1.0, (396, 402): 1.0, (403, 404): 1.0, (402, 404): 1.0, (401, 403): 1.0, (400, 402): 1.0, (400, 401): 1.0, (398, 406): 1.0, (408, 429): 1.0, (407, 408): 1.0, (406, 408): 1.0, (405, 406): 1.0, (405, 407): 1.0, (397, 409): 1.0, (398, 411): 1.0, (405, 412): 1.0, (411, 412): 1.0, (410, 411): 1.0, (409, 410): 1.0, (414, 420): 1.0, (399, 415): 1.0, (403, 416): 1.0, (415, 416): 1.0, (414, 430): 1.0, (413, 414): 1.0, (413, 415): 1.0, (407, 417): 1.0, (413, 418): 1.0, (418, 420): 1.0, (418, 419): 1.0, (419, 424): 1.0, (417, 420): 1.0, (417, 425): 1.0, (412, 422): 1.0, (409, 423): 1.0, (424, 425): 1.0, (422, 423): 1.0, (422, 425): 1.0, (421, 423): 1.0, (421, 424): 1.0, (401, 426): 1.0, (410, 427): 1.0, (416, 431): 1.0, (430, 431): 1.0, (429, 430): 1.0, (428, 429): 1.0, (427, 428): 1.0, (426, 431): 1.0, (426, 427): 1.0}
me_cube_006.attributes.new('crease_edge', 'FLOAT', 'EDGE').data.foreach_set('value', [_k.get((min(e.vertices), max(e.vertices)), 0.0) for e in me_cube_006.edges])
me_cube_006.materials.append(mat_rockpile)
me_cube_006.use_remesh_preserve_volume = False
me_cube_006.use_remesh_preserve_attributes = False
me_cube_006.use_mirror_vertex_groups = False
me_cube_006.update()

# ---- objects
ob_cube_006 = bpy.data.objects.new('Cube.006', me_cube_006)

# ---- transforms, parenting, visibility, modifiers, constraints
ob_cube_006.location = (-2.812, -0.183, 0.1049)
ob_cube_006.rotation_euler = (-0.4111, -0.1202, -6.498)
ob_cube_006.scale = (1.133, 1.133, 1.133)
ob_cube_006.lineart.crease_threshold = 0.0
_m = ob_cube_006.modifiers.new('Bevel', 'BEVEL')
_m.width = 0.012
_m.width_pct = 0.012
_m.segments = 3
_m.limit_method = 'WEIGHT'
_m.use_clamp_overlap = False
_m.profile = 0.7
_m.spread = 0.0
_m = ob_cube_006.modifiers.new('Auto Smooth', 'NODES')
_m.node_group = ng_auto_smooth
_gi = [s.identifier for s in ng_auto_smooth.interface.items_tree if s.item_type == 'SOCKET' and s.in_out == 'INPUT']
_m[_gi[1]] = 1.047  # Angle

# ---- collection membership
col_collection_1.objects.link(ob_cube_006)

# ---- scene / render settings (as saved in the file)
scene.frame_start = 1; scene.frame_end = 250; scene.frame_set(1)
scene.render.engine = 'CYCLES'
scene.render.resolution_percentage = 50
scene.render.dither_intensity = 0.0
scene.cycles.use_denoising = False
scene.cycles.samples = 128
scene.cycles.sampling_pattern = 'TABULATED_SOBOL'
scene.cycles.light_sampling_threshold = 0.0
scene.cycles.use_adaptive_sampling = False
scene.cycles.use_light_tree = False
scene.cycles.blur_glossy = 0.0
scene.cycles.sample_clamp_indirect = 0.0
scene.view_settings.view_transform = 'Standard'
bpy.context.view_layer.update()

# ---- added for rendering (the .blend has no active camera and no usable light): camera, sun
cam_auto = bpy.data.cameras.new('AutoCamera')
cam_auto.lens = 50.0
cam_auto.sensor_width = 36.0
cam_auto.clip_end = 1000.0
ob_auto_camera = bpy.data.objects.new('AutoCamera', cam_auto)
scene.collection.objects.link(ob_auto_camera)
ob_auto_camera.location = (6.09679, -9.93986, 6.03829)
ob_auto_camera.rotation_euler = (1.09748, -7.21219e-08, 0.694738)
scene.camera = ob_auto_camera
light_auto_sun = bpy.data.lights.new('AutoSun', 'SUN')
light_auto_sun.energy = 3.0
light_auto_sun.angle = 0.0523599
ob_auto_sun = bpy.data.objects.new('AutoSun', light_auto_sun)
scene.collection.objects.link(ob_auto_sun)
ob_auto_sun.rotation_euler = (0.872665, 0.174533, 0.523599)
bpy.context.view_layer.update()
